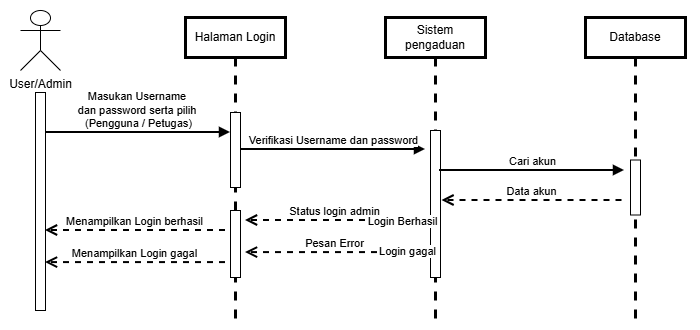

The diagram above was exported from draw.io. Its source (the exported page's mxGraphModel, read from the mxfile embedded in the PNG):
<mxGraphModel dx="199" dy="507" grid="1" gridSize="10" guides="1" tooltips="1" connect="1" arrows="1" fold="1" page="1" pageScale="1" pageWidth="827" pageHeight="1169" math="0" shadow="0">
  <root>
    <mxCell id="0" />
    <mxCell id="1" parent="0" />
    <mxCell id="_yWhZoDykmlBIYIsjmQN-1" parent="1" style="shape=umlLifeline;perimeter=lifelinePerimeter;whiteSpace=wrap;html=1;container=1;dropTarget=0;collapsible=0;recursiveResize=0;outlineConnect=0;portConstraint=eastwest;newEdgeStyle={&quot;curved&quot;:0,&quot;rounded&quot;:0};strokeWidth=3;" value="Halaman Login" vertex="1">
      <mxGeometry height="303" width="100" x="1485" y="777" as="geometry" />
    </mxCell>
    <mxCell id="_yWhZoDykmlBIYIsjmQN-2" parent="_yWhZoDykmlBIYIsjmQN-1" style="html=1;points=[[0,0,0,0,5],[0,1,0,0,-5],[1,0,0,0,5],[1,1,0,0,-5]];perimeter=orthogonalPerimeter;outlineConnect=0;targetShapes=umlLifeline;portConstraint=eastwest;newEdgeStyle={&quot;curved&quot;:0,&quot;rounded&quot;:0};fillColor=light-dark(#FFFFFF,#6666FF);" value="" vertex="1">
      <mxGeometry height="75" width="10" x="45" y="95" as="geometry" />
    </mxCell>
    <mxCell id="_yWhZoDykmlBIYIsjmQN-3" parent="_yWhZoDykmlBIYIsjmQN-1" style="html=1;points=[[0,0,0,0,5],[0,1,0,0,-5],[1,0,0,0,5],[1,1,0,0,-5]];perimeter=orthogonalPerimeter;outlineConnect=0;targetShapes=umlLifeline;portConstraint=eastwest;newEdgeStyle={&quot;curved&quot;:0,&quot;rounded&quot;:0};fillColor=light-dark(#FFFFFF,#6666FF);" value="" vertex="1">
      <mxGeometry height="67" width="10" x="45" y="193" as="geometry" />
    </mxCell>
    <mxCell id="_yWhZoDykmlBIYIsjmQN-4" parent="1" style="shape=umlLifeline;perimeter=lifelinePerimeter;whiteSpace=wrap;html=1;container=1;dropTarget=0;collapsible=0;recursiveResize=0;outlineConnect=0;portConstraint=eastwest;newEdgeStyle={&quot;curved&quot;:0,&quot;rounded&quot;:0};strokeWidth=3;" value="Sistem pengaduan" vertex="1">
      <mxGeometry height="303" width="100" x="1685" y="777" as="geometry" />
    </mxCell>
    <mxCell id="_yWhZoDykmlBIYIsjmQN-5" parent="_yWhZoDykmlBIYIsjmQN-4" style="html=1;points=[[0,0,0,0,5],[0,1,0,0,-5],[1,0,0,0,5],[1,1,0,0,-5]];perimeter=orthogonalPerimeter;outlineConnect=0;targetShapes=umlLifeline;portConstraint=eastwest;newEdgeStyle={&quot;curved&quot;:0,&quot;rounded&quot;:0};fillColor=light-dark(#FFFFFF,#6666FF);" value="" vertex="1">
      <mxGeometry height="147" width="10" x="45" y="113" as="geometry" />
    </mxCell>
    <mxCell id="_yWhZoDykmlBIYIsjmQN-6" edge="1" parent="1" style="html=1;verticalAlign=bottom;endArrow=block;curved=0;rounded=0;strokeWidth=2;" target="_yWhZoDykmlBIYIsjmQN-2" value="Masukan Username&amp;nbsp;&lt;div&gt;dan&amp;nbsp;&lt;span style=&quot;background-color: light-dark(#ffffff, var(--ge-dark-color, #121212)); color: light-dark(rgb(0, 0, 0), rgb(255, 255, 255));&quot;&gt;password serta pilih&amp;nbsp;&lt;/span&gt;&lt;div&gt;&lt;div&gt;(Pengguna / Petugas)&lt;/div&gt;&lt;/div&gt;&lt;/div&gt;">
      <mxGeometry relative="1" width="80" as="geometry">
        <mxPoint x="1345" y="892" as="sourcePoint" />
        <mxPoint x="1523.5" y="892" as="targetPoint" />
      </mxGeometry>
    </mxCell>
    <mxCell id="_yWhZoDykmlBIYIsjmQN-7" parent="1" style="shape=umlLifeline;perimeter=lifelinePerimeter;whiteSpace=wrap;html=1;container=1;dropTarget=0;collapsible=0;recursiveResize=0;outlineConnect=0;portConstraint=eastwest;newEdgeStyle={&quot;curved&quot;:0,&quot;rounded&quot;:0};strokeWidth=3;" value="Database" vertex="1">
      <mxGeometry height="303" width="100" x="1885" y="777" as="geometry" />
    </mxCell>
    <mxCell id="_yWhZoDykmlBIYIsjmQN-8" parent="_yWhZoDykmlBIYIsjmQN-7" style="html=1;points=[[0,0,0,0,5],[0,1,0,0,-5],[1,0,0,0,5],[1,1,0,0,-5]];perimeter=orthogonalPerimeter;outlineConnect=0;targetShapes=umlLifeline;portConstraint=eastwest;newEdgeStyle={&quot;curved&quot;:0,&quot;rounded&quot;:0};fillColor=light-dark(#FFFFFF,#6666FF);" value="" vertex="1">
      <mxGeometry height="55" width="10" x="45" y="142.5" as="geometry" />
    </mxCell>
    <mxCell id="_yWhZoDykmlBIYIsjmQN-9" parent="1" style="html=1;points=[[0,0,0,0,5],[0,1,0,0,-5],[1,0,0,0,5],[1,1,0,0,-5]];perimeter=orthogonalPerimeter;outlineConnect=0;targetShapes=umlLifeline;portConstraint=eastwest;newEdgeStyle={&quot;curved&quot;:0,&quot;rounded&quot;:0};fillColor=light-dark(#FFFFFF,#6666FF);" value="" vertex="1">
      <mxGeometry height="218" width="10" x="1335" y="852" as="geometry" />
    </mxCell>
    <mxCell id="_yWhZoDykmlBIYIsjmQN-10" parent="1" style="shape=umlActor;verticalLabelPosition=bottom;verticalAlign=top;html=1;" value="User/Admin" vertex="1">
      <mxGeometry height="60" width="40" x="1320" y="770" as="geometry" />
    </mxCell>
    <mxCell id="_yWhZoDykmlBIYIsjmQN-11" edge="1" parent="1" style="html=1;verticalAlign=bottom;endArrow=block;curved=0;rounded=0;strokeWidth=2;" value="Verifikasi Username dan password">
      <mxGeometry relative="1" width="80" as="geometry">
        <mxPoint x="1540" y="909" as="sourcePoint" />
        <mxPoint x="1725" y="909" as="targetPoint" />
      </mxGeometry>
    </mxCell>
    <mxCell id="_yWhZoDykmlBIYIsjmQN-12" edge="1" parent="1" style="html=1;verticalAlign=bottom;endArrow=block;curved=0;rounded=0;strokeWidth=2;" value="Cari akun">
      <mxGeometry relative="1" width="80" as="geometry">
        <mxPoint x="1739" y="930" as="sourcePoint" />
        <mxPoint x="1924" y="930" as="targetPoint" />
      </mxGeometry>
    </mxCell>
    <mxCell id="_yWhZoDykmlBIYIsjmQN-13" edge="1" parent="1" style="html=1;verticalAlign=bottom;endArrow=open;dashed=1;endSize=8;curved=0;rounded=0;entryX=1.5;entryY=0.259;entryDx=0;entryDy=0;entryPerimeter=0;strokeWidth=2;" value="Data akun">
      <mxGeometry relative="1" as="geometry">
        <mxPoint x="1921.5" y="960" as="sourcePoint" />
        <mxPoint x="1741.5" y="960" as="targetPoint" />
      </mxGeometry>
    </mxCell>
    <mxCell id="_yWhZoDykmlBIYIsjmQN-14" edge="1" parent="1" style="html=1;verticalAlign=bottom;endArrow=open;dashed=1;endSize=8;curved=0;rounded=0;entryX=1.5;entryY=0.259;entryDx=0;entryDy=0;entryPerimeter=0;strokeWidth=2;" value="Status login admin">
      <mxGeometry relative="1" as="geometry">
        <mxPoint x="1725" y="980" as="sourcePoint" />
        <mxPoint x="1545" y="980" as="targetPoint" />
      </mxGeometry>
    </mxCell>
    <mxCell id="_yWhZoDykmlBIYIsjmQN-15" connectable="0" parent="_yWhZoDykmlBIYIsjmQN-14" style="edgeLabel;html=1;align=center;verticalAlign=middle;resizable=0;points=[];dashed=1;" value="Login Berhasil" vertex="1">
      <mxGeometry relative="1" x="-0.7414" as="geometry">
        <mxPoint as="offset" />
      </mxGeometry>
    </mxCell>
    <mxCell id="_yWhZoDykmlBIYIsjmQN-16" edge="1" parent="1" style="html=1;verticalAlign=bottom;endArrow=open;dashed=1;endSize=8;curved=0;rounded=0;entryX=1.5;entryY=0.259;entryDx=0;entryDy=0;entryPerimeter=0;strokeWidth=2;" value="Menampilkan Login berhasil">
      <mxGeometry relative="1" as="geometry">
        <mxPoint x="1525" y="990" as="sourcePoint" />
        <mxPoint x="1345" y="990" as="targetPoint" />
      </mxGeometry>
    </mxCell>
    <mxCell id="_yWhZoDykmlBIYIsjmQN-17" edge="1" parent="1" style="html=1;verticalAlign=bottom;endArrow=open;dashed=1;endSize=8;curved=0;rounded=0;entryX=1.5;entryY=0.259;entryDx=0;entryDy=0;entryPerimeter=0;strokeWidth=2;" value="Pesan Error">
      <mxGeometry relative="1" as="geometry">
        <mxPoint x="1725" y="1012.09" as="sourcePoint" />
        <mxPoint x="1545" y="1012.09" as="targetPoint" />
      </mxGeometry>
    </mxCell>
    <mxCell id="_yWhZoDykmlBIYIsjmQN-18" connectable="0" parent="_yWhZoDykmlBIYIsjmQN-17" style="edgeLabel;html=1;align=center;verticalAlign=middle;resizable=0;points=[];dashed=1;" value="Login gagal" vertex="1">
      <mxGeometry relative="1" x="-0.7919" y="-2" as="geometry">
        <mxPoint as="offset" />
      </mxGeometry>
    </mxCell>
    <mxCell id="_yWhZoDykmlBIYIsjmQN-19" edge="1" parent="1" style="html=1;verticalAlign=bottom;endArrow=open;dashed=1;endSize=8;curved=0;rounded=0;entryX=1.5;entryY=0.259;entryDx=0;entryDy=0;entryPerimeter=0;strokeWidth=2;" value="Menampilkan Login gagal">
      <mxGeometry relative="1" as="geometry">
        <mxPoint x="1525" y="1022.09" as="sourcePoint" />
        <mxPoint x="1345" y="1022.09" as="targetPoint" />
      </mxGeometry>
    </mxCell>
    <mxCell id="FayPNKnauYBxZWjsxTPS-1" parent="1" style="rounded=0;whiteSpace=wrap;html=1;fillColor=none;strokeColor=none;" value="" vertex="1">
      <mxGeometry height="330" width="700" x="1300" y="760" as="geometry" />
    </mxCell>
  </root>
</mxGraphModel>